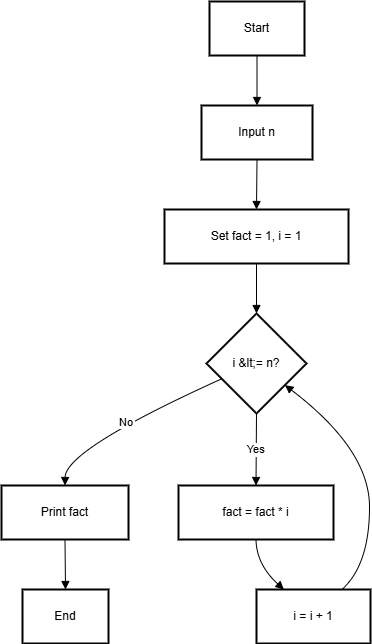

The diagram above was exported from draw.io. Its source (the exported page's mxGraphModel, read from the mxfile embedded in the PNG):
<mxGraphModel dx="2316" dy="1249" grid="1" gridSize="10" guides="1" tooltips="1" connect="1" arrows="1" fold="1" page="1" pageScale="1" pageWidth="850" pageHeight="1100" math="0" shadow="0">
  <root>
    <mxCell id="0" />
    <mxCell id="1" parent="0" />
    <mxCell id="bDLT6Kk4oqrivGj9B7_--132" value="Start" style="whiteSpace=wrap;strokeWidth=2;" vertex="1" parent="1">
      <mxGeometry x="428" y="30" width="95" height="54" as="geometry" />
    </mxCell>
    <mxCell id="bDLT6Kk4oqrivGj9B7_--133" value="Input n" style="whiteSpace=wrap;strokeWidth=2;" vertex="1" parent="1">
      <mxGeometry x="420" y="134" width="111" height="54" as="geometry" />
    </mxCell>
    <mxCell id="bDLT6Kk4oqrivGj9B7_--134" value="Set fact = 1, i = 1" style="whiteSpace=wrap;strokeWidth=2;" vertex="1" parent="1">
      <mxGeometry x="383" y="238" width="184" height="54" as="geometry" />
    </mxCell>
    <mxCell id="bDLT6Kk4oqrivGj9B7_--135" value="i &amp;lt;= n?" style="rhombus;strokeWidth=2;whiteSpace=wrap;" vertex="1" parent="1">
      <mxGeometry x="425" y="342" width="100" height="100" as="geometry" />
    </mxCell>
    <mxCell id="bDLT6Kk4oqrivGj9B7_--136" value="Print fact" style="whiteSpace=wrap;strokeWidth=2;" vertex="1" parent="1">
      <mxGeometry x="220" y="514" width="127" height="54" as="geometry" />
    </mxCell>
    <mxCell id="bDLT6Kk4oqrivGj9B7_--137" value="End" style="whiteSpace=wrap;strokeWidth=2;" vertex="1" parent="1">
      <mxGeometry x="241" y="618" width="86" height="54" as="geometry" />
    </mxCell>
    <mxCell id="bDLT6Kk4oqrivGj9B7_--138" value="fact = fact * i" style="whiteSpace=wrap;strokeWidth=2;" vertex="1" parent="1">
      <mxGeometry x="397" y="514" width="155" height="54" as="geometry" />
    </mxCell>
    <mxCell id="bDLT6Kk4oqrivGj9B7_--139" value="i = i + 1" style="whiteSpace=wrap;strokeWidth=2;" vertex="1" parent="1">
      <mxGeometry x="475" y="618" width="114" height="54" as="geometry" />
    </mxCell>
    <mxCell id="bDLT6Kk4oqrivGj9B7_--140" value="" style="curved=1;startArrow=none;endArrow=block;exitX=0.5;exitY=1;entryX=0.5;entryY=0;rounded=0;" edge="1" parent="1" source="bDLT6Kk4oqrivGj9B7_--132" target="bDLT6Kk4oqrivGj9B7_--133">
      <mxGeometry relative="1" as="geometry">
        <Array as="points" />
      </mxGeometry>
    </mxCell>
    <mxCell id="bDLT6Kk4oqrivGj9B7_--141" value="" style="curved=1;startArrow=none;endArrow=block;exitX=0.5;exitY=1;entryX=0.5;entryY=0;rounded=0;" edge="1" parent="1" source="bDLT6Kk4oqrivGj9B7_--133" target="bDLT6Kk4oqrivGj9B7_--134">
      <mxGeometry relative="1" as="geometry">
        <Array as="points" />
      </mxGeometry>
    </mxCell>
    <mxCell id="bDLT6Kk4oqrivGj9B7_--142" value="" style="curved=1;startArrow=none;endArrow=block;exitX=0.5;exitY=1;entryX=0.5;entryY=0;rounded=0;" edge="1" parent="1" source="bDLT6Kk4oqrivGj9B7_--134" target="bDLT6Kk4oqrivGj9B7_--135">
      <mxGeometry relative="1" as="geometry">
        <Array as="points" />
      </mxGeometry>
    </mxCell>
    <mxCell id="bDLT6Kk4oqrivGj9B7_--143" value="No" style="curved=1;startArrow=none;endArrow=block;exitX=0;exitY=0.72;entryX=0.5;entryY=0;rounded=0;" edge="1" parent="1" source="bDLT6Kk4oqrivGj9B7_--135" target="bDLT6Kk4oqrivGj9B7_--136">
      <mxGeometry relative="1" as="geometry">
        <Array as="points">
          <mxPoint x="284" y="478" />
        </Array>
      </mxGeometry>
    </mxCell>
    <mxCell id="bDLT6Kk4oqrivGj9B7_--144" value="" style="curved=1;startArrow=none;endArrow=block;exitX=0.5;exitY=1;entryX=0.5;entryY=0;rounded=0;" edge="1" parent="1" source="bDLT6Kk4oqrivGj9B7_--136" target="bDLT6Kk4oqrivGj9B7_--137">
      <mxGeometry relative="1" as="geometry">
        <Array as="points" />
      </mxGeometry>
    </mxCell>
    <mxCell id="bDLT6Kk4oqrivGj9B7_--145" value="Yes" style="curved=1;startArrow=none;endArrow=block;exitX=0.5;exitY=1;entryX=0.5;entryY=0;rounded=0;" edge="1" parent="1" source="bDLT6Kk4oqrivGj9B7_--135" target="bDLT6Kk4oqrivGj9B7_--138">
      <mxGeometry relative="1" as="geometry">
        <Array as="points" />
      </mxGeometry>
    </mxCell>
    <mxCell id="bDLT6Kk4oqrivGj9B7_--146" value="" style="curved=1;startArrow=none;endArrow=block;exitX=0.5;exitY=1;entryX=0.24;entryY=0;rounded=0;" edge="1" parent="1" source="bDLT6Kk4oqrivGj9B7_--138" target="bDLT6Kk4oqrivGj9B7_--139">
      <mxGeometry relative="1" as="geometry">
        <Array as="points">
          <mxPoint x="475" y="593" />
        </Array>
      </mxGeometry>
    </mxCell>
    <mxCell id="bDLT6Kk4oqrivGj9B7_--147" value="" style="curved=1;startArrow=none;endArrow=block;exitX=0.75;exitY=0;entryX=1;entryY=0.88;rounded=0;" edge="1" parent="1" source="bDLT6Kk4oqrivGj9B7_--139" target="bDLT6Kk4oqrivGj9B7_--135">
      <mxGeometry relative="1" as="geometry">
        <Array as="points">
          <mxPoint x="588" y="593" />
          <mxPoint x="588" y="478" />
        </Array>
      </mxGeometry>
    </mxCell>
  </root>
</mxGraphModel>